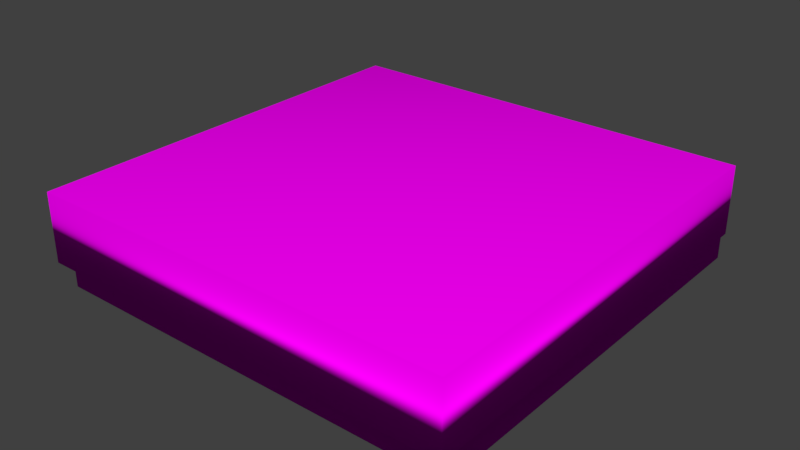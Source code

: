 # Source: pizza_geschlossen.blend  (saved by Blender 2.78.0; exported with 4.5.12 LTS)
import bpy
from mathutils import Matrix  # noqa: F401  (used for matrix-valued properties, if any)

bpy.ops.wm.read_factory_settings(use_empty=True)
scene = bpy.context.scene
scene.name = 'Scene'

# ---- collections
col_collection_1 = bpy.data.collections.new('Collection 1'); scene.collection.children.link(col_collection_1)

# ---- images (referenced by path relative to the original .blend; pixels are not part of the script)
import os
ASSET_DIR = os.environ.get("B2B_ASSET_DIR", "")  # directory of the original .blend (textures are referenced by path, not embedded)
HERE = os.path.dirname(os.path.abspath(__file__))  # packed textures are extracted next to this script under _unpacked/

def load_image(name, relpath, width, height, colorspace="sRGB"):
    """Load a texture the original file referenced (path relative to the .blend, or extracted next to this script)."""
    p = next((c for c in (os.path.join(HERE, relpath), os.path.join(ASSET_DIR, relpath)) if relpath and os.path.exists(c)), "")
    if p:
        img = bpy.data.images.load(p, check_existing=True)
        img.name = name
    else:  # same state as the original file: an image datablock whose file is absent (Cycles renders it pink)
        img = bpy.data.images.new(name, width, height)
        img.source = "FILE"
        img.filepath = "//" + (relpath or name)
    img.colorspace_settings.name = colorspace
    return img
img_pizza_kopie_png = load_image('pizza Kopie.png', 'pizza Kopie.png', 1024, 1024, 'sRGB')

# ---- materials (node trees are filled in below, after node groups)
mat_material = bpy.data.materials.new('Material')
mat_material.alpha_threshold = 0.0
mat_material.roughness = 0.5

# ---- material node trees
mat_material.use_nodes = True; mat_material.node_tree.nodes.clear()
_N = mat_material.node_tree.nodes; _L = mat_material.node_tree.links
n0 = _N.new('ShaderNodeOutputMaterial'); n0.name = 'Material Output'; n0.location = (300, 300)
n1 = _N.new('ShaderNodeBsdfDiffuse'); n1.name = 'Diffuse BSDF'; n1.location = (10, 300)
n2 = _N.new('ShaderNodeTexImage'); n2.name = 'Image Texture'; n2.location = (-180, 300)
n2.width = 140
n2.image = img_pizza_kopie_png
_L.new(n1.outputs[0], n0.inputs[0])
_L.new(n2.outputs[0], n1.inputs[0])
n0.is_active_output = True

# ---- world
world_world = bpy.data.worlds.new('World'); scene.world = world_world
world_world.color = (0.05088, 0.05088, 0.05088)
world_world.use_sun_shadow = False
world_world.sun_shadow_jitter_overblur = 0.0
world_world.cycles.sampling_method = 'MANUAL'

# ---- meshes
me_cube_003 = bpy.data.meshes.new('Cube.003')
me_cube_003.from_pydata([(-0.9375, -0.9662, -1.656), (-0.9375, 0.9662, -1.656), (0.9949, -0.9662, -1.656), (0.9949, 0.9662, -1.656), (-1.0, -1.0, -1.0), (-1.0, -1.0, 1.0), (-1.0, 1.0, -1.0), (-1.0, 1.0, 1.0), (1.0, -1.0, -1.0), (1.0, -1.0, 1.0), (1.0, 1.0, -1.0), (1.0, 1.0, 1.0), (-0.9375, -0.9662, -1.0), (0.9949, -0.9662, -1.0), (-0.9375, 0.9662, -1.0), (0.9949, 0.9662, -1.0)], [], [(0, 12, 14, 1), (1, 14, 15, 3), (3, 15, 13, 2), (2, 13, 12, 0), (1, 3, 2, 0), (4, 5, 7, 6), (6, 7, 11, 10), (10, 11, 9, 8), (8, 9, 5, 4), (6, 10, 8, 13, 15, 14), (11, 7, 5, 9), (14, 12, 13, 8, 4, 6)])
me_cube_003.polygons.foreach_set('use_smooth', [True] * 12)
_uv = me_cube_003.uv_layers.new(name='UVMap')
_uv.uv.foreach_set('vector', [0.3806, 0.7384, 0.3476, 0.7384, 0.3476, 0.6412, 0.3806, 0.6412, 0.2355, 0.7775, 0.2043, 0.7775, 0.2043, 0.6857, 0.2355, 0.6857, 0.373, 0.7835, 0.3349, 0.7835, 0.3349, 0.6714, 0.373, 0.6714, 0.1735, 0.6753, 0.2117, 0.6753, 0.2117, 0.7879, 0.1735, 0.7879, 0.3842, 0.4805, 0.3842, 0.8006, 0.1615, 0.8006, 0.1615, 0.4805, 0.3451, 0.3389, 0.2581, 0.3389, 0.2581, 0.2519, 0.3451, 0.2519, 0.2818, 0.4381, 0.1785, 0.4381, 0.1785, 0.3348, 0.2818, 0.3348, 0.3209, 0.3878, 0.2147, 0.3878, 0.2147, 0.2816, 0.3209, 0.2816, 0.1868, 0.3295, 0.1868, 0.26, 0.2563, 0.26, 0.2563, 0.3295, 0.378, 0.4227, 0.1656, 0.4227, 0.1656, 0.2104, 0.1662, 0.214, 0.1662, 0.4192, 0.3713, 0.4192, 0.3858, 0.4762, 0.3858, 0.798, 0.1578, 0.798, 0.1578, 0.4762, 0.3674, 0.4309, 0.3674, 0.2257, 0.1622, 0.2257, 0.1616, 0.2222, 0.374, 0.2222, 0.374, 0.4345])
me_cube_003.materials.append(mat_material)
me_cube_003.use_remesh_preserve_volume = False
me_cube_003.use_remesh_preserve_attributes = False
me_cube_003.use_mirror_vertex_groups = False
me_cube_003.update()

# ---- objects
ob_cube_003 = bpy.data.objects.new('Cube.003', me_cube_003)

# ---- transforms, parenting, visibility, modifiers, constraints
ob_cube_003.location = (-5.709, -0.2942, -0.0523)
ob_cube_003.scale = (2.062, 2.062, 0.3326)
ob_cube_003.lineart.crease_threshold = 0.0

# ---- collection membership
col_collection_1.objects.link(ob_cube_003)

# ---- scene / render settings (as saved in the file)
scene.frame_start = 1; scene.frame_end = 250; scene.frame_set(1)
scene.render.engine = 'CYCLES'
scene.render.resolution_percentage = 50
scene.render.dither_intensity = 0.0
scene.cycles.use_denoising = False
scene.cycles.samples = 128
scene.cycles.sampling_pattern = 'TABULATED_SOBOL'
scene.cycles.light_sampling_threshold = 0.0
scene.cycles.use_adaptive_sampling = False
scene.cycles.use_light_tree = False
scene.cycles.blur_glossy = 0.0
scene.cycles.sample_clamp_indirect = 0.0
scene.view_settings.view_transform = 'Standard'
bpy.context.view_layer.update()

# ---- added for rendering (the .blend has no active camera and no usable light): camera, sun
cam_auto = bpy.data.cameras.new('AutoCamera')
cam_auto.lens = 50.0
cam_auto.sensor_width = 36.0
cam_auto.clip_end = 1000.0
ob_auto_camera = bpy.data.objects.new('AutoCamera', cam_auto)
scene.collection.objects.link(ob_auto_camera)
ob_auto_camera.location = (-0.252231, -6.84193, 4.20368)
ob_auto_camera.rotation_euler = (1.09748, -7.21219e-08, 0.694738)
scene.camera = ob_auto_camera
light_auto_sun = bpy.data.lights.new('AutoSun', 'SUN')
light_auto_sun.energy = 3.0
light_auto_sun.angle = 0.0523599
ob_auto_sun = bpy.data.objects.new('AutoSun', light_auto_sun)
scene.collection.objects.link(ob_auto_sun)
ob_auto_sun.rotation_euler = (0.872665, 0.174533, 0.523599)
bpy.context.view_layer.update()
